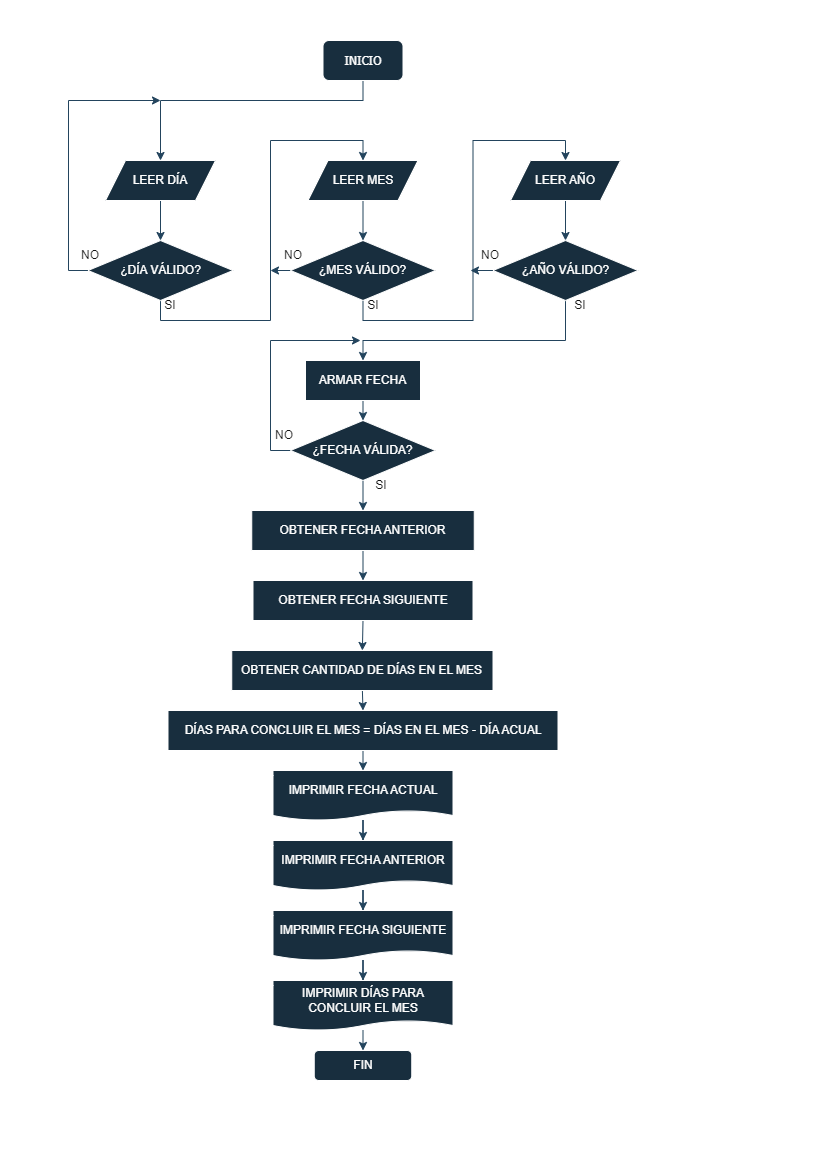

The diagram above was exported from draw.io. Its source (the exported page's mxGraphModel, read from the mxfile embedded in the PNG):
<mxGraphModel dx="969" dy="452" grid="1" gridSize="10" guides="1" tooltips="1" connect="1" arrows="1" fold="1" page="1" pageScale="1" pageWidth="827" pageHeight="1169" background="none" math="0" shadow="0">
  <root>
    <mxCell id="0" />
    <mxCell id="1" parent="0" />
    <mxCell id="SAUz9kXH35CAnyuDZbC3-42" style="edgeStyle=orthogonalEdgeStyle;rounded=0;orthogonalLoop=1;jettySize=auto;html=1;exitX=0;exitY=0.5;exitDx=0;exitDy=0;strokeColor=#23445D;" edge="1" parent="1" source="SAUz9kXH35CAnyuDZbC3-3">
      <mxGeometry relative="1" as="geometry">
        <mxPoint x="160" y="100" as="targetPoint" />
        <Array as="points">
          <mxPoint x="68" y="270" />
          <mxPoint x="68" y="100" />
        </Array>
      </mxGeometry>
    </mxCell>
    <mxCell id="SAUz9kXH35CAnyuDZbC3-47" style="edgeStyle=orthogonalEdgeStyle;rounded=0;orthogonalLoop=1;jettySize=auto;html=1;exitX=0.5;exitY=1;exitDx=0;exitDy=0;entryX=0.5;entryY=0;entryDx=0;entryDy=0;strokeColor=#23445D;" edge="1" parent="1" source="SAUz9kXH35CAnyuDZbC3-3" target="SAUz9kXH35CAnyuDZbC3-6">
      <mxGeometry relative="1" as="geometry" />
    </mxCell>
    <mxCell id="SAUz9kXH35CAnyuDZbC3-3" value="¿DÍA VÁLIDO?" style="rhombus;whiteSpace=wrap;html=1;labelBackgroundColor=none;fillColor=#182E3E;strokeColor=#FFFFFF;fontColor=#FFFFFF;" vertex="1" parent="1">
      <mxGeometry x="87.5" y="240" width="145" height="60" as="geometry" />
    </mxCell>
    <mxCell id="SAUz9kXH35CAnyuDZbC3-40" style="edgeStyle=orthogonalEdgeStyle;rounded=0;orthogonalLoop=1;jettySize=auto;html=1;exitX=0.5;exitY=1;exitDx=0;exitDy=0;entryX=0.5;entryY=0;entryDx=0;entryDy=0;strokeColor=#23445D;" edge="1" parent="1" source="SAUz9kXH35CAnyuDZbC3-4" target="SAUz9kXH35CAnyuDZbC3-3">
      <mxGeometry relative="1" as="geometry" />
    </mxCell>
    <mxCell id="SAUz9kXH35CAnyuDZbC3-4" value="LEER DÍA" style="shape=parallelogram;perimeter=parallelogramPerimeter;whiteSpace=wrap;html=1;fixedSize=1;labelBackgroundColor=none;fillColor=#182E3E;strokeColor=#FFFFFF;fontColor=#FFFFFF;" vertex="1" parent="1">
      <mxGeometry x="105" y="160" width="110" height="40" as="geometry" />
    </mxCell>
    <mxCell id="SAUz9kXH35CAnyuDZbC3-49" style="edgeStyle=orthogonalEdgeStyle;rounded=0;orthogonalLoop=1;jettySize=auto;html=1;exitX=0.5;exitY=1;exitDx=0;exitDy=0;entryX=0.5;entryY=0;entryDx=0;entryDy=0;strokeColor=#23445D;" edge="1" parent="1" source="SAUz9kXH35CAnyuDZbC3-6" target="SAUz9kXH35CAnyuDZbC3-20">
      <mxGeometry relative="1" as="geometry" />
    </mxCell>
    <mxCell id="SAUz9kXH35CAnyuDZbC3-6" value="LEER MES" style="shape=parallelogram;perimeter=parallelogramPerimeter;whiteSpace=wrap;html=1;fixedSize=1;labelBackgroundColor=none;fillColor=#182E3E;strokeColor=#FFFFFF;fontColor=#FFFFFF;" vertex="1" parent="1">
      <mxGeometry x="307.5" y="160" width="110" height="40" as="geometry" />
    </mxCell>
    <mxCell id="SAUz9kXH35CAnyuDZbC3-7" value="FIN" style="rounded=1;whiteSpace=wrap;html=1;labelBackgroundColor=none;fillColor=#182E3E;strokeColor=#FFFFFF;fontColor=#FFFFFF;" vertex="1" parent="1">
      <mxGeometry x="313.75" y="1050" width="97.5" height="30" as="geometry" />
    </mxCell>
    <mxCell id="SAUz9kXH35CAnyuDZbC3-39" style="edgeStyle=orthogonalEdgeStyle;rounded=0;orthogonalLoop=1;jettySize=auto;html=1;exitX=0.5;exitY=1;exitDx=0;exitDy=0;strokeColor=#23445D;" edge="1" parent="1" source="SAUz9kXH35CAnyuDZbC3-8" target="SAUz9kXH35CAnyuDZbC3-4">
      <mxGeometry relative="1" as="geometry">
        <Array as="points">
          <mxPoint x="363" y="100" />
          <mxPoint x="160" y="100" />
        </Array>
      </mxGeometry>
    </mxCell>
    <mxCell id="SAUz9kXH35CAnyuDZbC3-8" value="INICIO" style="rounded=1;whiteSpace=wrap;html=1;labelBackgroundColor=none;fillColor=#182E3E;strokeColor=#FFFFFF;fontColor=#FFFFFF;fontFamily=Tahoma;fontStyle=0" vertex="1" parent="1">
      <mxGeometry x="322.5" y="40" width="80" height="40" as="geometry" />
    </mxCell>
    <mxCell id="SAUz9kXH35CAnyuDZbC3-55" style="edgeStyle=orthogonalEdgeStyle;rounded=0;orthogonalLoop=1;jettySize=auto;html=1;exitX=0.5;exitY=1;exitDx=0;exitDy=0;entryX=0.5;entryY=0;entryDx=0;entryDy=0;strokeColor=#23445D;" edge="1" parent="1" source="SAUz9kXH35CAnyuDZbC3-9" target="SAUz9kXH35CAnyuDZbC3-22">
      <mxGeometry relative="1" as="geometry" />
    </mxCell>
    <mxCell id="SAUz9kXH35CAnyuDZbC3-9" value="ARMAR FECHA" style="rounded=0;whiteSpace=wrap;html=1;labelBackgroundColor=none;fillColor=#182E3E;strokeColor=#FFFFFF;fontColor=#FFFFFF;" vertex="1" parent="1">
      <mxGeometry x="305" y="360" width="115" height="40" as="geometry" />
    </mxCell>
    <mxCell id="SAUz9kXH35CAnyuDZbC3-64" value="" style="edgeStyle=orthogonalEdgeStyle;rounded=0;orthogonalLoop=1;jettySize=auto;html=1;strokeColor=#23445D;entryX=0.5;entryY=0;entryDx=0;entryDy=0;" edge="1" parent="1" source="SAUz9kXH35CAnyuDZbC3-14" target="SAUz9kXH35CAnyuDZbC3-27">
      <mxGeometry relative="1" as="geometry" />
    </mxCell>
    <mxCell id="SAUz9kXH35CAnyuDZbC3-14" value="IMPRIMIR FECHA ACTUAL" style="shape=document;whiteSpace=wrap;html=1;boundedLbl=1;labelBackgroundColor=none;fillColor=#182E3E;strokeColor=#FFFFFF;fontColor=#FFFFFF;size=0.2;" vertex="1" parent="1">
      <mxGeometry x="272.5" y="770" width="180" height="50" as="geometry" />
    </mxCell>
    <mxCell id="SAUz9kXH35CAnyuDZbC3-51" style="edgeStyle=orthogonalEdgeStyle;rounded=0;orthogonalLoop=1;jettySize=auto;html=1;exitX=0.5;exitY=1;exitDx=0;exitDy=0;entryX=0.5;entryY=0;entryDx=0;entryDy=0;strokeColor=#23445D;" edge="1" parent="1" source="SAUz9kXH35CAnyuDZbC3-19" target="SAUz9kXH35CAnyuDZbC3-21">
      <mxGeometry relative="1" as="geometry" />
    </mxCell>
    <mxCell id="SAUz9kXH35CAnyuDZbC3-19" value="LEER AÑO" style="shape=parallelogram;perimeter=parallelogramPerimeter;whiteSpace=wrap;html=1;fixedSize=1;labelBackgroundColor=none;fillColor=#182E3E;strokeColor=#FFFFFF;fontColor=#FFFFFF;" vertex="1" parent="1">
      <mxGeometry x="510" y="160" width="110" height="40" as="geometry" />
    </mxCell>
    <mxCell id="SAUz9kXH35CAnyuDZbC3-48" style="edgeStyle=orthogonalEdgeStyle;rounded=0;orthogonalLoop=1;jettySize=auto;html=1;exitX=0;exitY=0.5;exitDx=0;exitDy=0;strokeColor=#23445D;" edge="1" parent="1" source="SAUz9kXH35CAnyuDZbC3-20">
      <mxGeometry relative="1" as="geometry">
        <mxPoint x="270" y="270" as="targetPoint" />
      </mxGeometry>
    </mxCell>
    <mxCell id="SAUz9kXH35CAnyuDZbC3-50" style="edgeStyle=orthogonalEdgeStyle;rounded=0;orthogonalLoop=1;jettySize=auto;html=1;exitX=0.5;exitY=1;exitDx=0;exitDy=0;entryX=0.5;entryY=0;entryDx=0;entryDy=0;strokeColor=#23445D;" edge="1" parent="1" source="SAUz9kXH35CAnyuDZbC3-20" target="SAUz9kXH35CAnyuDZbC3-19">
      <mxGeometry relative="1" as="geometry" />
    </mxCell>
    <mxCell id="SAUz9kXH35CAnyuDZbC3-20" value="¿MES VÁLIDO?" style="rhombus;whiteSpace=wrap;html=1;labelBackgroundColor=none;fillColor=#182E3E;strokeColor=#FFFFFF;fontColor=#FFFFFF;" vertex="1" parent="1">
      <mxGeometry x="290" y="240" width="145" height="60" as="geometry" />
    </mxCell>
    <mxCell id="SAUz9kXH35CAnyuDZbC3-52" style="edgeStyle=orthogonalEdgeStyle;rounded=0;orthogonalLoop=1;jettySize=auto;html=1;exitX=0;exitY=0.5;exitDx=0;exitDy=0;strokeColor=#23445D;" edge="1" parent="1" source="SAUz9kXH35CAnyuDZbC3-21">
      <mxGeometry relative="1" as="geometry">
        <mxPoint x="470" y="270" as="targetPoint" />
      </mxGeometry>
    </mxCell>
    <mxCell id="SAUz9kXH35CAnyuDZbC3-54" style="edgeStyle=orthogonalEdgeStyle;rounded=0;orthogonalLoop=1;jettySize=auto;html=1;exitX=0.5;exitY=1;exitDx=0;exitDy=0;entryX=0.5;entryY=0;entryDx=0;entryDy=0;strokeColor=#23445D;" edge="1" parent="1" source="SAUz9kXH35CAnyuDZbC3-21" target="SAUz9kXH35CAnyuDZbC3-9">
      <mxGeometry relative="1" as="geometry">
        <Array as="points">
          <mxPoint x="565" y="340" />
          <mxPoint x="363" y="340" />
        </Array>
      </mxGeometry>
    </mxCell>
    <mxCell id="SAUz9kXH35CAnyuDZbC3-21" value="¿AÑO VÁLIDO?" style="rhombus;whiteSpace=wrap;html=1;labelBackgroundColor=none;fillColor=#182E3E;strokeColor=#FFFFFF;fontColor=#FFFFFF;" vertex="1" parent="1">
      <mxGeometry x="492.5" y="240" width="145" height="60" as="geometry" />
    </mxCell>
    <mxCell id="SAUz9kXH35CAnyuDZbC3-56" style="edgeStyle=orthogonalEdgeStyle;rounded=0;orthogonalLoop=1;jettySize=auto;html=1;exitX=0;exitY=0.5;exitDx=0;exitDy=0;strokeColor=#23445D;" edge="1" parent="1" source="SAUz9kXH35CAnyuDZbC3-22">
      <mxGeometry relative="1" as="geometry">
        <mxPoint x="360" y="340" as="targetPoint" />
        <Array as="points">
          <mxPoint x="270" y="450" />
          <mxPoint x="270" y="340" />
        </Array>
      </mxGeometry>
    </mxCell>
    <mxCell id="SAUz9kXH35CAnyuDZbC3-57" style="edgeStyle=orthogonalEdgeStyle;rounded=0;orthogonalLoop=1;jettySize=auto;html=1;exitX=0.5;exitY=1;exitDx=0;exitDy=0;entryX=0.5;entryY=0;entryDx=0;entryDy=0;strokeColor=#23445D;" edge="1" parent="1" source="SAUz9kXH35CAnyuDZbC3-22" target="SAUz9kXH35CAnyuDZbC3-23">
      <mxGeometry relative="1" as="geometry" />
    </mxCell>
    <mxCell id="SAUz9kXH35CAnyuDZbC3-22" value="¿FECHA VÁLIDA?" style="rhombus;whiteSpace=wrap;html=1;labelBackgroundColor=none;fillColor=#182E3E;strokeColor=#FFFFFF;fontColor=#FFFFFF;" vertex="1" parent="1">
      <mxGeometry x="290" y="420" width="145" height="60" as="geometry" />
    </mxCell>
    <mxCell id="SAUz9kXH35CAnyuDZbC3-59" style="edgeStyle=orthogonalEdgeStyle;rounded=0;orthogonalLoop=1;jettySize=auto;html=1;exitX=0.5;exitY=1;exitDx=0;exitDy=0;entryX=0.5;entryY=0;entryDx=0;entryDy=0;strokeColor=#23445D;" edge="1" parent="1" source="SAUz9kXH35CAnyuDZbC3-23" target="SAUz9kXH35CAnyuDZbC3-24">
      <mxGeometry relative="1" as="geometry" />
    </mxCell>
    <mxCell id="SAUz9kXH35CAnyuDZbC3-23" value="OBTENER FECHA ANTERIOR" style="rounded=0;whiteSpace=wrap;html=1;labelBackgroundColor=none;fillColor=#182E3E;strokeColor=#FFFFFF;fontColor=#FFFFFF;" vertex="1" parent="1">
      <mxGeometry x="251.25" y="510" width="222.5" height="40" as="geometry" />
    </mxCell>
    <mxCell id="SAUz9kXH35CAnyuDZbC3-60" style="edgeStyle=orthogonalEdgeStyle;rounded=0;orthogonalLoop=1;jettySize=auto;html=1;exitX=0.5;exitY=1;exitDx=0;exitDy=0;entryX=0.5;entryY=0;entryDx=0;entryDy=0;strokeColor=#23445D;" edge="1" parent="1" source="SAUz9kXH35CAnyuDZbC3-24" target="SAUz9kXH35CAnyuDZbC3-26">
      <mxGeometry relative="1" as="geometry" />
    </mxCell>
    <mxCell id="SAUz9kXH35CAnyuDZbC3-24" value="OBTENER FECHA SIGUIENTE" style="rounded=0;whiteSpace=wrap;html=1;labelBackgroundColor=none;fillColor=#182E3E;strokeColor=#FFFFFF;fontColor=#FFFFFF;" vertex="1" parent="1">
      <mxGeometry x="252.5" y="580" width="220" height="40" as="geometry" />
    </mxCell>
    <mxCell id="SAUz9kXH35CAnyuDZbC3-61" style="edgeStyle=orthogonalEdgeStyle;rounded=0;orthogonalLoop=1;jettySize=auto;html=1;exitX=0.5;exitY=1;exitDx=0;exitDy=0;entryX=0.5;entryY=0;entryDx=0;entryDy=0;strokeColor=#23445D;" edge="1" parent="1" source="SAUz9kXH35CAnyuDZbC3-26" target="SAUz9kXH35CAnyuDZbC3-29">
      <mxGeometry relative="1" as="geometry" />
    </mxCell>
    <mxCell id="SAUz9kXH35CAnyuDZbC3-26" value="OBTENER CANTIDAD DE DÍAS EN EL MES" style="rounded=0;whiteSpace=wrap;html=1;labelBackgroundColor=none;fillColor=#182E3E;strokeColor=#FFFFFF;fontColor=#FFFFFF;" vertex="1" parent="1">
      <mxGeometry x="231.25" y="650" width="261.25" height="40" as="geometry" />
    </mxCell>
    <mxCell id="SAUz9kXH35CAnyuDZbC3-65" value="" style="edgeStyle=orthogonalEdgeStyle;rounded=0;orthogonalLoop=1;jettySize=auto;html=1;strokeColor=#23445D;entryX=0.5;entryY=0;entryDx=0;entryDy=0;" edge="1" parent="1" source="SAUz9kXH35CAnyuDZbC3-27" target="SAUz9kXH35CAnyuDZbC3-28">
      <mxGeometry relative="1" as="geometry" />
    </mxCell>
    <mxCell id="SAUz9kXH35CAnyuDZbC3-27" value="IMPRIMIR FECHA ANTERIOR" style="shape=document;whiteSpace=wrap;html=1;boundedLbl=1;labelBackgroundColor=none;fillColor=#182E3E;strokeColor=#FFFFFF;fontColor=#FFFFFF;size=0.2;" vertex="1" parent="1">
      <mxGeometry x="272.5" y="840" width="180" height="50" as="geometry" />
    </mxCell>
    <mxCell id="SAUz9kXH35CAnyuDZbC3-66" value="" style="edgeStyle=orthogonalEdgeStyle;rounded=0;orthogonalLoop=1;jettySize=auto;html=1;strokeColor=#23445D;" edge="1" parent="1" source="SAUz9kXH35CAnyuDZbC3-28" target="SAUz9kXH35CAnyuDZbC3-30">
      <mxGeometry relative="1" as="geometry" />
    </mxCell>
    <mxCell id="SAUz9kXH35CAnyuDZbC3-28" value="IMPRIMIR FECHA SIGUIENTE" style="shape=document;whiteSpace=wrap;html=1;boundedLbl=1;labelBackgroundColor=none;fillColor=#182E3E;strokeColor=#FFFFFF;fontColor=#FFFFFF;size=0.2;" vertex="1" parent="1">
      <mxGeometry x="272.5" y="910" width="180" height="50" as="geometry" />
    </mxCell>
    <mxCell id="SAUz9kXH35CAnyuDZbC3-62" style="edgeStyle=orthogonalEdgeStyle;rounded=0;orthogonalLoop=1;jettySize=auto;html=1;exitX=0.5;exitY=1;exitDx=0;exitDy=0;entryX=0.5;entryY=0;entryDx=0;entryDy=0;strokeColor=#23445D;" edge="1" parent="1" source="SAUz9kXH35CAnyuDZbC3-29" target="SAUz9kXH35CAnyuDZbC3-14">
      <mxGeometry relative="1" as="geometry" />
    </mxCell>
    <mxCell id="SAUz9kXH35CAnyuDZbC3-29" value="DÍAS PARA CONCLUIR EL MES = DÍAS EN EL MES - DÍA ACUAL" style="rounded=0;whiteSpace=wrap;html=1;labelBackgroundColor=none;fillColor=#182E3E;strokeColor=#FFFFFF;fontColor=#FFFFFF;" vertex="1" parent="1">
      <mxGeometry x="167.5" y="710" width="390" height="40" as="geometry" />
    </mxCell>
    <mxCell id="SAUz9kXH35CAnyuDZbC3-67" value="" style="edgeStyle=orthogonalEdgeStyle;rounded=0;orthogonalLoop=1;jettySize=auto;html=1;strokeColor=#23445D;" edge="1" parent="1" source="SAUz9kXH35CAnyuDZbC3-30" target="SAUz9kXH35CAnyuDZbC3-7">
      <mxGeometry relative="1" as="geometry" />
    </mxCell>
    <mxCell id="SAUz9kXH35CAnyuDZbC3-30" value="IMPRIMIR DÍAS PARA CONCLUIR EL MES" style="shape=document;whiteSpace=wrap;html=1;boundedLbl=1;labelBackgroundColor=none;fillColor=#182E3E;strokeColor=#FFFFFF;fontColor=#FFFFFF;size=0.2;" vertex="1" parent="1">
      <mxGeometry x="272.5" y="980" width="180" height="50" as="geometry" />
    </mxCell>
    <mxCell id="SAUz9kXH35CAnyuDZbC3-68" value="Text" style="text;strokeColor=none;align=center;fillColor=none;html=1;verticalAlign=middle;whiteSpace=wrap;rounded=0;fontColor=#FFFFFF;" vertex="1" parent="1">
      <mxGeometry x="430" y="270" width="60" height="30" as="geometry" />
    </mxCell>
    <mxCell id="SAUz9kXH35CAnyuDZbC3-69" value="SI" style="text;strokeColor=none;align=center;fillColor=none;html=1;verticalAlign=middle;whiteSpace=wrap;rounded=0;fontColor=#141414;" vertex="1" parent="1">
      <mxGeometry x="140" y="290" width="60" height="30" as="geometry" />
    </mxCell>
    <mxCell id="SAUz9kXH35CAnyuDZbC3-70" value="SI" style="text;strokeColor=none;align=center;fillColor=none;html=1;verticalAlign=middle;whiteSpace=wrap;rounded=0;fontColor=#141414;" vertex="1" parent="1">
      <mxGeometry x="342.5" y="290" width="60" height="30" as="geometry" />
    </mxCell>
    <mxCell id="SAUz9kXH35CAnyuDZbC3-71" value="SI" style="text;strokeColor=none;align=center;fillColor=none;html=1;verticalAlign=middle;whiteSpace=wrap;rounded=0;fontColor=#141414;" vertex="1" parent="1">
      <mxGeometry x="550" y="290" width="60" height="30" as="geometry" />
    </mxCell>
    <mxCell id="SAUz9kXH35CAnyuDZbC3-72" value="SI" style="text;strokeColor=none;align=center;fillColor=none;html=1;verticalAlign=middle;whiteSpace=wrap;rounded=0;fontColor=#141414;" vertex="1" parent="1">
      <mxGeometry x="351.25" y="470" width="60" height="30" as="geometry" />
    </mxCell>
    <mxCell id="SAUz9kXH35CAnyuDZbC3-73" value="Text" style="text;strokeColor=none;align=center;fillColor=none;html=1;verticalAlign=middle;whiteSpace=wrap;rounded=0;fontColor=#FFFFFF;" vertex="1" parent="1">
      <mxGeometry x="430" y="370" width="60" height="30" as="geometry" />
    </mxCell>
    <mxCell id="SAUz9kXH35CAnyuDZbC3-74" value="Text" style="text;strokeColor=none;align=center;fillColor=none;html=1;verticalAlign=middle;whiteSpace=wrap;rounded=0;fontColor=#FFFFFF;" vertex="1" parent="1">
      <mxGeometry x="430" y="370" width="60" height="30" as="geometry" />
    </mxCell>
    <mxCell id="SAUz9kXH35CAnyuDZbC3-75" value="NO" style="text;strokeColor=none;align=center;fillColor=none;html=1;verticalAlign=middle;whiteSpace=wrap;rounded=0;fontColor=#141414;" vertex="1" parent="1">
      <mxGeometry x="60" y="240" width="60" height="30" as="geometry" />
    </mxCell>
    <mxCell id="SAUz9kXH35CAnyuDZbC3-77" value="NO" style="text;strokeColor=none;align=center;fillColor=none;html=1;verticalAlign=middle;whiteSpace=wrap;rounded=0;fontColor=#141414;" vertex="1" parent="1">
      <mxGeometry x="262.5" y="240" width="60" height="30" as="geometry" />
    </mxCell>
    <mxCell id="SAUz9kXH35CAnyuDZbC3-78" value="NO" style="text;strokeColor=none;align=center;fillColor=none;html=1;verticalAlign=middle;whiteSpace=wrap;rounded=0;fontColor=#141414;" vertex="1" parent="1">
      <mxGeometry x="460" y="240" width="60" height="30" as="geometry" />
    </mxCell>
    <mxCell id="SAUz9kXH35CAnyuDZbC3-79" value="NO" style="text;strokeColor=none;align=center;fillColor=none;html=1;verticalAlign=middle;whiteSpace=wrap;rounded=0;fontColor=#141414;" vertex="1" parent="1">
      <mxGeometry x="253.75" y="420" width="60" height="30" as="geometry" />
    </mxCell>
  </root>
</mxGraphModel>